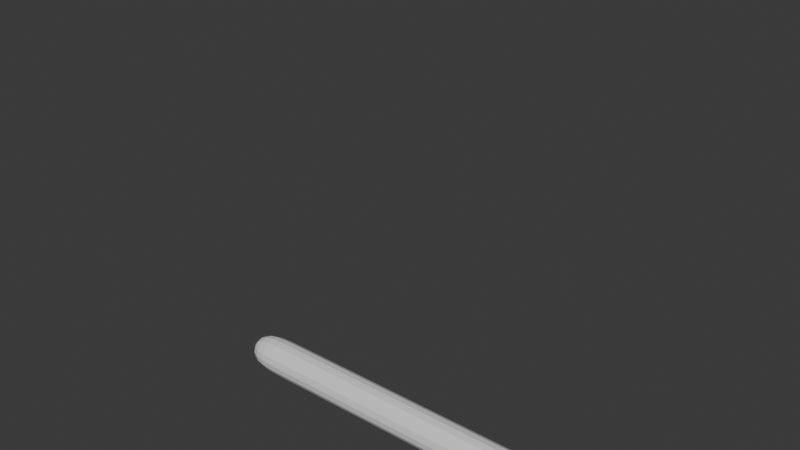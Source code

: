 # Source: snake.blend  (saved by Blender 4.3.34; exported with 4.5.12 LTS)
import bpy
from mathutils import Matrix  # noqa: F401  (used for matrix-valued properties, if any)

bpy.ops.wm.read_factory_settings(use_empty=True)
scene = bpy.context.scene
scene.name = 'Scene'

# ---- collections
col_collection = bpy.data.collections.new('Collection'); scene.collection.children.link(col_collection)

# ---- materials (node trees are filled in below, after node groups)
mat_material = bpy.data.materials.new('Material')
mat_material.alpha_threshold = 0.0
mat_material.roughness = 0.5
mat_material.line_color = (0.0, 0.0, 0.0, 1.0)

# ---- material node trees
mat_material.use_nodes = True; mat_material.node_tree.nodes.clear()
_N = mat_material.node_tree.nodes; _L = mat_material.node_tree.links
n0 = _N.new('ShaderNodeOutputMaterial'); n0.name = 'Material Output'; n0.location = (300, 300)
n1 = _N.new('ShaderNodeBsdfPrincipled'); n1.name = 'Principled BSDF'; n1.location = (10, 300)
n1.inputs[3].default_value = 1.45
_L.new(n1.outputs[0], n0.inputs[0])
n0.is_active_output = True

# ---- world
world_world = bpy.data.worlds.new('World'); scene.world = world_world
world_world.use_nodes = True; world_world.node_tree.nodes.clear()
_N = world_world.node_tree.nodes; _L = world_world.node_tree.links
n0 = _N.new('ShaderNodeOutputWorld'); n0.name = 'World Output'; n0.location = (300, 300)
n1 = _N.new('ShaderNodeBackground'); n1.name = 'Background'; n1.location = (10, 300)
n1.inputs[0].default_value = (0.05088, 0.05088, 0.05088, 1.0)
_L.new(n1.outputs[0], n0.inputs[0])
n0.is_active_output = True
world_world.color = (0.05088, 0.05088, 0.05088)
world_world.sun_shadow_jitter_overblur = 0.0

# ---- meshes
me_cube = bpy.data.meshes.new('Cube')
me_cube.from_pydata([(19.72, 1.0, 1.0), (19.72, 1.0, -1.0), (19.72, -1.0, 1.0), (19.72, -1.0, -1.0), (-19.72, 1.0, 1.0), (-19.72, 1.0, -1.0), (-19.72, -1.0, 1.0), (-19.72, -1.0, -1.0), (16.7, 1.0, -1.0), (13.89, 1.0, -1.0), (11.07, 1.0, -1.0), (8.252, 1.0, -1.0), (5.435, 1.0, -1.0), (2.618, 1.0, -1.0), (-0.1988, 1.0, -1.0), (-3.016, 1.0, -1.0), (-5.832, 1.0, -1.0), (-8.649, 1.0, -1.0), (-11.47, 1.0, -1.0), (-14.28, 1.0, -1.0), (-17.1, 1.0, -1.0), (16.7, -1.0, 1.0), (13.89, -1.0, 1.0), (11.07, -1.0, 1.0), (8.252, -1.0, 1.0), (5.435, -1.0, 1.0), (2.618, -1.0, 1.0), (-0.1988, -1.0, 1.0), (-3.016, -1.0, 1.0), (-5.832, -1.0, 1.0), (-8.649, -1.0, 1.0), (-11.47, -1.0, 1.0), (-14.28, -1.0, 1.0), (-17.1, -1.0, 1.0), (-17.1, -1.0, -1.0), (-14.28, -1.0, -1.0), (-11.47, -1.0, -1.0), (-8.649, -1.0, -1.0), (-5.832, -1.0, -1.0), (-3.016, -1.0, -1.0), (-0.1988, -1.0, -1.0), (2.618, -1.0, -1.0), (5.435, -1.0, -1.0), (8.252, -1.0, -1.0), (11.07, -1.0, -1.0), (13.89, -1.0, -1.0), (16.7, -1.0, -1.0), (-17.1, 1.0, 1.0), (-14.28, 1.0, 1.0), (-11.47, 1.0, 1.0), (-8.649, 1.0, 1.0), (-5.832, 1.0, 1.0), (-3.016, 1.0, 1.0), (-0.1988, 1.0, 1.0), (2.618, 1.0, 1.0), (5.435, 1.0, 1.0), (8.252, 1.0, 1.0), (11.07, 1.0, 1.0), (13.89, 1.0, 1.0), (16.7, 1.0, 1.0)], [], [(47, 4, 6, 33), (34, 33, 6, 7), (7, 6, 4, 5), (8, 1, 3, 46), (1, 0, 2, 3), (8, 59, 0, 1), (5, 4, 47, 20), (20, 47, 48, 19), (19, 48, 49, 18), (18, 49, 50, 17), (17, 50, 51, 16), (16, 51, 52, 15), (15, 52, 53, 14), (14, 53, 54, 13), (13, 54, 55, 12), (12, 55, 56, 11), (11, 56, 57, 10), (10, 57, 58, 9), (9, 58, 59, 8), (5, 20, 34, 7), (20, 19, 35, 34), (19, 18, 36, 35), (18, 17, 37, 36), (17, 16, 38, 37), (16, 15, 39, 38), (15, 14, 40, 39), (14, 13, 41, 40), (13, 12, 42, 41), (12, 11, 43, 42), (11, 10, 44, 43), (10, 9, 45, 44), (9, 8, 46, 45), (3, 2, 21, 46), (46, 21, 22, 45), (45, 22, 23, 44), (44, 23, 24, 43), (43, 24, 25, 42), (42, 25, 26, 41), (41, 26, 27, 40), (40, 27, 28, 39), (39, 28, 29, 38), (38, 29, 30, 37), (37, 30, 31, 36), (36, 31, 32, 35), (35, 32, 33, 34), (0, 59, 21, 2), (59, 58, 22, 21), (58, 57, 23, 22), (57, 56, 24, 23), (56, 55, 25, 24), (55, 54, 26, 25), (54, 53, 27, 26), (53, 52, 28, 27), (52, 51, 29, 28), (51, 50, 30, 29), (50, 49, 31, 30), (49, 48, 32, 31), (48, 47, 33, 32)])
_uv = me_cube.uv_layers.new(name='UVMap')
_uv.uv.foreach_set('vector', [0.8584, 0.5, 0.875, 0.5, 0.875, 0.75, 0.8584, 0.75, 0.375, 0.9834, 0.625, 0.9834, 0.625, 1.0, 0.375, 1.0, 0.375, 0.0, 0.625, 0.0, 0.625, 0.25, 0.375, 0.25, 0.3559, 0.5, 0.375, 0.5, 0.375, 0.75, 0.3559, 0.75, 0.375, 0.5, 0.625, 0.5, 0.625, 0.75, 0.375, 0.75, 0.375, 0.4809, 0.625, 0.4809, 0.625, 0.5, 0.375, 0.5, 0.375, 0.25, 0.625, 0.25, 0.625, 0.2666, 0.375, 0.2666, 0.375, 0.2666, 0.625, 0.2666, 0.625, 0.2845, 0.375, 0.2845, 0.375, 0.2845, 0.625, 0.2845, 0.625, 0.3023, 0.375, 0.3023, 0.375, 0.3023, 0.625, 0.3023, 0.625, 0.3202, 0.375, 0.3202, 0.375, 0.3202, 0.625, 0.3202, 0.625, 0.338, 0.375, 0.338, 0.375, 0.338, 0.625, 0.338, 0.625, 0.3559, 0.375, 0.3559, 0.375, 0.3559, 0.625, 0.3559, 0.625, 0.3737, 0.375, 0.3737, 0.375, 0.3737, 0.625, 0.3737, 0.625, 0.3916, 0.375, 0.3916, 0.375, 0.3916, 0.625, 0.3916, 0.625, 0.4095, 0.375, 0.4095, 0.375, 0.4095, 0.625, 0.4095, 0.625, 0.4273, 0.375, 0.4273, 0.375, 0.4273, 0.625, 0.4273, 0.625, 0.4452, 0.375, 0.4452, 0.375, 0.4452, 0.625, 0.4452, 0.625, 0.463, 0.375, 0.463, 0.375, 0.463, 0.625, 0.463, 0.625, 0.4809, 0.375, 0.4809, 0.125, 0.5, 0.1416, 0.5, 0.1416, 0.75, 0.125, 0.75, 0.1416, 0.5, 0.1595, 0.5, 0.1595, 0.75, 0.1416, 0.75, 0.1595, 0.5, 0.1773, 0.5, 0.1773, 0.75, 0.1595, 0.75, 0.1773, 0.5, 0.1952, 0.5, 0.1952, 0.75, 0.1773, 0.75, 0.1952, 0.5, 0.213, 0.5, 0.213, 0.75, 0.1952, 0.75, 0.213, 0.5, 0.2309, 0.5, 0.2309, 0.75, 0.213, 0.75, 0.2309, 0.5, 0.2487, 0.5, 0.2487, 0.75, 0.2309, 0.75, 0.2487, 0.5, 0.2666, 0.5, 0.2666, 0.75, 0.2487, 0.75, 0.2666, 0.5, 0.2845, 0.5, 0.2845, 0.75, 0.2666, 0.75, 0.2845, 0.5, 0.3023, 0.5, 0.3023, 0.75, 0.2845, 0.75, 0.3023, 0.5, 0.3202, 0.5, 0.3202, 0.75, 0.3023, 0.75, 0.3202, 0.5, 0.338, 0.5, 0.338, 0.75, 0.3202, 0.75, 0.338, 0.5, 0.3559, 0.5, 0.3559, 0.75, 0.338, 0.75, 0.375, 0.75, 0.625, 0.75, 0.625, 0.7691, 0.375, 0.7691, 0.375, 0.7691, 0.625, 0.7691, 0.625, 0.787, 0.375, 0.787, 0.375, 0.787, 0.625, 0.787, 0.625, 0.8048, 0.375, 0.8048, 0.375, 0.8048, 0.625, 0.8048, 0.625, 0.8227, 0.375, 0.8227, 0.375, 0.8227, 0.625, 0.8227, 0.625, 0.8405, 0.375, 0.8405, 0.375, 0.8405, 0.625, 0.8405, 0.625, 0.8584, 0.375, 0.8584, 0.375, 0.8584, 0.625, 0.8584, 0.625, 0.8763, 0.375, 0.8763, 0.375, 0.8763, 0.625, 0.8763, 0.625, 0.8941, 0.375, 0.8941, 0.375, 0.8941, 0.625, 0.8941, 0.625, 0.912, 0.375, 0.912, 0.375, 0.912, 0.625, 0.912, 0.625, 0.9298, 0.375, 0.9298, 0.375, 0.9298, 0.625, 0.9298, 0.625, 0.9477, 0.375, 0.9477, 0.375, 0.9477, 0.625, 0.9477, 0.625, 0.9655, 0.375, 0.9655, 0.375, 0.9655, 0.625, 0.9655, 0.625, 0.9834, 0.375, 0.9834, 0.625, 0.5, 0.6441, 0.5, 0.6441, 0.75, 0.625, 0.75, 0.6441, 0.5, 0.662, 0.5, 0.662, 0.75, 0.6441, 0.75, 0.662, 0.5, 0.6798, 0.5, 0.6798, 0.75, 0.662, 0.75, 0.6798, 0.5, 0.6977, 0.5, 0.6977, 0.75, 0.6798, 0.75, 0.6977, 0.5, 0.7155, 0.5, 0.7155, 0.75, 0.6977, 0.75, 0.7155, 0.5, 0.7334, 0.5, 0.7334, 0.75, 0.7155, 0.75, 0.7334, 0.5, 0.7513, 0.5, 0.7513, 0.75, 0.7334, 0.75, 0.7513, 0.5, 0.7691, 0.5, 0.7691, 0.75, 0.7513, 0.75, 0.7691, 0.5, 0.787, 0.5, 0.787, 0.75, 0.7691, 0.75, 0.787, 0.5, 0.8048, 0.5, 0.8048, 0.75, 0.787, 0.75, 0.8048, 0.5, 0.8227, 0.5, 0.8227, 0.75, 0.8048, 0.75, 0.8227, 0.5, 0.8405, 0.5, 0.8405, 0.75, 0.8227, 0.75, 0.8405, 0.5, 0.8584, 0.5, 0.8584, 0.75, 0.8405, 0.75])
me_cube.materials.append(mat_material)
me_cube.use_mirror_vertex_groups = False
me_cube.update()
arm_armature = bpy.data.armatures.new('Armature')  # bones are not reproduced

# ---- objects
ob_cube = bpy.data.objects.new('Cube', me_cube)
ob_armature = bpy.data.objects.new('Armature', arm_armature)

# ---- transforms, parenting, visibility, modifiers, constraints
ob_cube.parent = ob_armature
ob_cube.location = (0.0, 0.0, 0.0)
ob_cube.lock_rotations_4d = False
ob_cube.empty_display_type = 'ARROWS'
ob_cube.lineart.crease_threshold = 0.0
_vg = ob_cube.vertex_groups.new(name='Bone')
for _i, _w in zip([4, 5, 6, 7, 19, 20, 32, 33, 34, 35, 47, 48], [0.9949, 0.9951, 0.9949, 0.9951, 0.002272, 0.9691, 0.002229, 0.9681, 0.9692, 0.002276, 0.9682, 0.002233]): _vg.add([_i], _w, 'REPLACE')
_vg = ob_cube.vertex_groups.new(name='Bone.001')
for _i, _w in zip([18, 19, 20, 31, 32, 33, 34, 35, 36, 47, 48, 49], [0.0002669, 0.9479, 0.01023, 0.0002678, 0.9479, 0.01214, 0.01002, 0.9479, 0.0002669, 0.01192, 0.9479, 0.0002678]): _vg.add([_i], _w, 'REPLACE')
_vg = ob_cube.vertex_groups.new(name='Bone.002')
for _i, _w in zip([17, 18, 19, 30, 31, 32, 35, 36, 37, 48, 49, 50], [0.0002907, 0.9483, 0.0005643, 0.0002907, 0.9483, 0.0005654, 0.0005642, 0.9483, 0.0002908, 0.0005653, 0.9483, 0.0002908]): _vg.add([_i], _w, 'REPLACE')
_vg = ob_cube.vertex_groups.new(name='Bone.003')
for _i, _w in zip([16, 17, 18, 29, 30, 31, 36, 37, 38, 49, 50, 51], [0.0002906, 0.9483, 0.0002907, 0.0002906, 0.9483, 0.0002907, 0.0002907, 0.9483, 0.0002906, 0.0002907, 0.9483, 0.0002905]): _vg.add([_i], _w, 'REPLACE')
_vg = ob_cube.vertex_groups.new(name='Bone.004')
for _i, _w in zip([14, 15, 16, 17, 27, 28, 29, 30, 37, 38, 39, 40, 50, 51, 52, 53], [0.001624, 0.9735, 0.9735, 0.001624, 0.001624, 0.9735, 0.9735, 0.001624, 0.001624, 0.9735, 0.9735, 0.001624, 0.001624, 0.9735, 0.9735, 0.001624]): _vg.add([_i], _w, 'REPLACE')
_vg = ob_cube.vertex_groups.new(name='Bone.005')
for _i, _w in zip([13, 14, 15, 26, 27, 28, 39, 40, 41, 52, 53, 54], [0.0002905, 0.9483, 0.0002905, 0.0002905, 0.9483, 0.0002906, 0.0002905, 0.9483, 0.0002906, 0.0002905, 0.9483, 0.0002905]): _vg.add([_i], _w, 'REPLACE')
_vg = ob_cube.vertex_groups.new(name='Bone.006')
for _i, _w in zip([12, 13, 14, 25, 26, 27, 40, 41, 42, 53, 54, 55], [0.0002905, 0.9483, 0.0002905, 0.0002905, 0.9483, 0.0002906, 0.0002905, 0.9483, 0.0002905, 0.0002905, 0.9483, 0.0002905]): _vg.add([_i], _w, 'REPLACE')
_vg = ob_cube.vertex_groups.new(name='Bone.007')
for _i, _w in zip([11, 12, 13, 24, 25, 26, 41, 42, 43, 54, 55, 56], [0.0002905, 0.9483, 0.0002905, 0.0002905, 0.9483, 0.0002906, 0.0002905, 0.9483, 0.0002905, 0.0002905, 0.9483, 0.0002905]): _vg.add([_i], _w, 'REPLACE')
_vg = ob_cube.vertex_groups.new(name='Bone.008')
for _i, _w in zip([10, 11, 12, 23, 24, 25, 42, 43, 44, 55, 56, 57], [0.0002904, 0.9483, 0.0002905, 0.0002903, 0.9483, 0.0002906, 0.0002905, 0.9483, 0.0002903, 0.0002905, 0.9483, 0.0002903]): _vg.add([_i], _w, 'REPLACE')
_vg = ob_cube.vertex_groups.new(name='Bone.009')
for _i, _w in zip([9, 10, 11, 22, 23, 24, 43, 44, 45, 56, 57, 58], [3.071e-05, 0.9483, 0.0002903, 3.077e-05, 0.9483, 0.0002903, 0.0002903, 0.9483, 3.085e-05, 0.0002903, 0.9483, 3.081e-05]): _vg.add([_i], _w, 'REPLACE')
_vg = ob_cube.vertex_groups.new(name='Bone.010')
for _i, _w in zip([8, 9, 10, 21, 22, 23, 44, 45, 46, 57, 58, 59], [0.00651, 0.949, 0.000325, 0.00651, 0.949, 0.0003251, 0.0003252, 0.949, 0.00668, 0.0003251, 0.949, 0.00668]): _vg.add([_i], _w, 'REPLACE')
_vg = ob_cube.vertex_groups.new(name='Bone.011')
for _i, _w in zip([0, 1, 2, 3, 8, 9, 21, 22, 45, 46, 58, 59], [0.9965, 0.9965, 0.9965, 0.9965, 0.971, 0.000625, 0.971, 0.0006251, 0.000622, 0.9709, 0.0006219, 0.9709]): _vg.add([_i], _w, 'REPLACE')
_m = ob_cube.modifiers.new('Subdivision', 'SUBSURF')
_m = ob_cube.modifiers.new('Armature', 'ARMATURE')
_m.object = ob_armature
ob_armature.location = (0.0, 0.0, 0.0)
ob_armature.show_in_front = True

# ---- collection membership
col_collection.objects.link(ob_cube)
col_collection.objects.link(ob_armature)

# ---- scene / render settings (as saved in the file)
scene.frame_start = 1; scene.frame_end = 70; scene.frame_set(36)
scene.render.engine = 'BLENDER_EEVEE_NEXT'
scene.render.fps = 25
bpy.context.view_layer.update()

# ---- added for rendering (the .blend has no active camera and no usable light): camera, sun
cam_auto = bpy.data.cameras.new('AutoCamera')
cam_auto.lens = 50.0
cam_auto.sensor_width = 36.0
cam_auto.clip_end = 1000.0
ob_auto_camera = bpy.data.objects.new('AutoCamera', cam_auto)
scene.collection.objects.link(ob_auto_camera)
ob_auto_camera.location = (18.7646, -33.9745, 33.2274)
ob_auto_camera.rotation_euler = (1.09748, -7.21219e-08, 0.694738)
scene.camera = ob_auto_camera
light_auto_sun = bpy.data.lights.new('AutoSun', 'SUN')
light_auto_sun.energy = 3.0
light_auto_sun.angle = 0.0523599
ob_auto_sun = bpy.data.objects.new('AutoSun', light_auto_sun)
scene.collection.objects.link(ob_auto_sun)
ob_auto_sun.rotation_euler = (0.872665, 0.174533, 0.523599)
bpy.context.view_layer.update()
